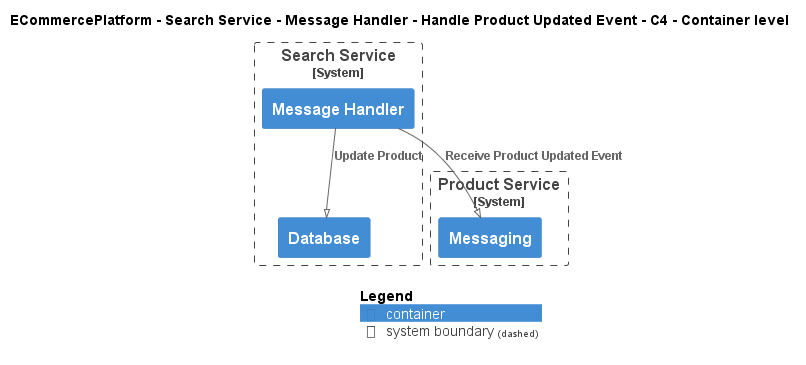

The diagram above was rendered by PlantUML. Its source (embedded in the PNG):
@startuml
!pragma layout smetana
!include ..\..\..\..\..\..\..\.c4s\C4_Container.puml

AddElementTag("c4interflow:lifecycle:new", $bgColor=green, $fontColor=#ffffff, $borderColor=green, $shadowing="False")
AddElementTag("c4interflow:lifecycle:changed", $bgColor=orange, $fontColor=#ffffff, $borderColor=orange, $shadowing="False")
AddElementTag("c4interflow:lifecycle:removed", $bgColor=red, $fontColor=#ffffff, $borderColor=red, $shadowing="False")

AddRelTag("c4interflow:lifecycle:new", $textColor=green, $lineColor=green)
AddRelTag("c4interflow:lifecycle:changed", $textColor=orange, $lineColor=orange)
AddRelTag("c4interflow:lifecycle:removed", $textColor=red, $lineColor=red)

SHOW_PERSON_PORTRAIT()
LAYOUT_TOP_DOWN()

skinparam linetype polyline

title ECommercePlatform - Search Service - Message Handler - Handle Product Updated Event - C4 - Container level


System_Boundary(ECommercePlatform.SoftwareSystems.SearchService, "Search Service") {
    Container(ECommercePlatform.SoftwareSystems.SearchService.Containers.MessageHandler, "Message Handler", "", "")
    Container(ECommercePlatform.SoftwareSystems.SearchService.Containers.Database, "Database", "", "")
}

System_Boundary(ECommercePlatform.SoftwareSystems.ProductService, "Product Service") {
    Container(ECommercePlatform.SoftwareSystems.ProductService.Containers.Messaging, "Messaging", "", "")
}

Rel(ECommercePlatform.SoftwareSystems.SearchService.Containers.MessageHandler, ECommercePlatform.SoftwareSystems.ProductService.Containers.Messaging, "Receive Product Updated Event")
Rel(ECommercePlatform.SoftwareSystems.SearchService.Containers.MessageHandler, ECommercePlatform.SoftwareSystems.SearchService.Containers.Database, "Update Product")


SHOW_LEGEND()
@enduml